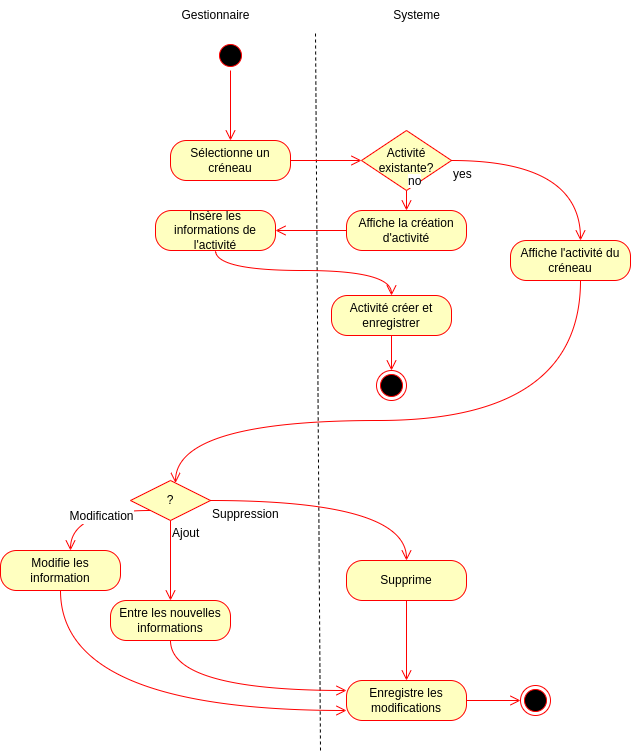

The diagram above was exported from draw.io. Its source (the exported page's mxGraphModel, read from the mxfile embedded in the PNG):
<mxGraphModel dx="2074" dy="1172" grid="1" gridSize="10" guides="1" tooltips="1" connect="1" arrows="1" fold="1" page="0" pageScale="1" pageWidth="827" pageHeight="1169" math="0" shadow="0">
  <root>
    <mxCell id="0" />
    <mxCell id="1" parent="0" />
    <mxCell id="GrNBVzOUwrQok4SsRxP2-1" value="Gestionnaire" style="text;html=1;align=center;verticalAlign=middle;resizable=0;points=[];autosize=1;strokeColor=none;fillColor=none;" vertex="1" parent="1">
      <mxGeometry x="-140" y="-190" width="90" height="30" as="geometry" />
    </mxCell>
    <mxCell id="GrNBVzOUwrQok4SsRxP2-2" value="Systeme" style="text;html=1;align=center;verticalAlign=middle;resizable=0;points=[];autosize=1;strokeColor=none;fillColor=none;" vertex="1" parent="1">
      <mxGeometry x="71" y="-190" width="70" height="30" as="geometry" />
    </mxCell>
    <mxCell id="GrNBVzOUwrQok4SsRxP2-3" value="" style="endArrow=none;dashed=1;html=1;rounded=0;" edge="1" parent="1">
      <mxGeometry width="50" height="50" relative="1" as="geometry">
        <mxPoint x="10" y="560" as="sourcePoint" />
        <mxPoint x="5" y="-158" as="targetPoint" />
      </mxGeometry>
    </mxCell>
    <mxCell id="GrNBVzOUwrQok4SsRxP2-4" value="" style="ellipse;html=1;shape=startState;fillColor=#000000;strokeColor=#ff0000;" vertex="1" parent="1">
      <mxGeometry x="-95" y="-150" width="30" height="30" as="geometry" />
    </mxCell>
    <mxCell id="GrNBVzOUwrQok4SsRxP2-5" value="" style="edgeStyle=orthogonalEdgeStyle;html=1;verticalAlign=bottom;endArrow=open;endSize=8;strokeColor=#ff0000;rounded=0;fontSize=12;curved=1;" edge="1" source="GrNBVzOUwrQok4SsRxP2-4" parent="1" target="GrNBVzOUwrQok4SsRxP2-6">
      <mxGeometry relative="1" as="geometry">
        <mxPoint x="-95" y="-60" as="targetPoint" />
      </mxGeometry>
    </mxCell>
    <mxCell id="GrNBVzOUwrQok4SsRxP2-6" value="Sélectionne un créneau" style="rounded=1;whiteSpace=wrap;html=1;arcSize=40;fontColor=#000000;fillColor=#ffffc0;strokeColor=#ff0000;" vertex="1" parent="1">
      <mxGeometry x="-140" y="-50" width="120" height="40" as="geometry" />
    </mxCell>
    <mxCell id="GrNBVzOUwrQok4SsRxP2-7" value="" style="edgeStyle=orthogonalEdgeStyle;html=1;verticalAlign=bottom;endArrow=open;endSize=8;strokeColor=#ff0000;rounded=0;fontSize=12;curved=1;" edge="1" source="GrNBVzOUwrQok4SsRxP2-6" parent="1" target="GrNBVzOUwrQok4SsRxP2-18">
      <mxGeometry relative="1" as="geometry">
        <mxPoint x="40" y="-30" as="targetPoint" />
      </mxGeometry>
    </mxCell>
    <mxCell id="GrNBVzOUwrQok4SsRxP2-18" value="Activité existante?" style="rhombus;whiteSpace=wrap;html=1;fontColor=#000000;fillColor=#ffffc0;strokeColor=#ff0000;" vertex="1" parent="1">
      <mxGeometry x="51" y="-60" width="90" height="60" as="geometry" />
    </mxCell>
    <mxCell id="GrNBVzOUwrQok4SsRxP2-19" value="no" style="edgeStyle=orthogonalEdgeStyle;html=1;align=left;verticalAlign=bottom;endArrow=open;endSize=8;strokeColor=#ff0000;rounded=0;fontSize=12;curved=1;" edge="1" source="GrNBVzOUwrQok4SsRxP2-18" parent="1" target="GrNBVzOUwrQok4SsRxP2-26">
      <mxGeometry x="-1" relative="1" as="geometry">
        <mxPoint x="250" y="80" as="targetPoint" />
      </mxGeometry>
    </mxCell>
    <mxCell id="GrNBVzOUwrQok4SsRxP2-20" value="yes" style="edgeStyle=orthogonalEdgeStyle;html=1;align=left;verticalAlign=top;endArrow=open;endSize=8;strokeColor=#ff0000;rounded=0;fontSize=12;curved=1;" edge="1" source="GrNBVzOUwrQok4SsRxP2-18" parent="1" target="GrNBVzOUwrQok4SsRxP2-22">
      <mxGeometry x="-1" relative="1" as="geometry">
        <mxPoint x="110" y="160" as="targetPoint" />
        <Array as="points">
          <mxPoint x="270" y="-30" />
        </Array>
      </mxGeometry>
    </mxCell>
    <mxCell id="GrNBVzOUwrQok4SsRxP2-22" value="Affiche l'activité du créneau" style="rounded=1;whiteSpace=wrap;html=1;arcSize=40;fontColor=#000000;fillColor=#ffffc0;strokeColor=#ff0000;" vertex="1" parent="1">
      <mxGeometry x="200" y="50" width="120" height="40" as="geometry" />
    </mxCell>
    <mxCell id="GrNBVzOUwrQok4SsRxP2-23" value="" style="edgeStyle=orthogonalEdgeStyle;html=1;verticalAlign=bottom;endArrow=open;endSize=8;strokeColor=#ff0000;rounded=0;fontSize=12;curved=1;" edge="1" source="GrNBVzOUwrQok4SsRxP2-22" parent="1" target="GrNBVzOUwrQok4SsRxP2-33">
      <mxGeometry relative="1" as="geometry">
        <mxPoint x="190" y="170" as="targetPoint" />
        <Array as="points">
          <mxPoint x="270" y="230" />
          <mxPoint x="-135" y="230" />
        </Array>
      </mxGeometry>
    </mxCell>
    <mxCell id="GrNBVzOUwrQok4SsRxP2-26" value="Affiche la création d'activité" style="rounded=1;whiteSpace=wrap;html=1;arcSize=40;fontColor=#000000;fillColor=#ffffc0;strokeColor=#ff0000;" vertex="1" parent="1">
      <mxGeometry x="36" y="20" width="120" height="40" as="geometry" />
    </mxCell>
    <mxCell id="GrNBVzOUwrQok4SsRxP2-28" value="Insère les informations de l'activité" style="rounded=1;whiteSpace=wrap;html=1;arcSize=40;fontColor=#000000;fillColor=#ffffc0;strokeColor=#ff0000;" vertex="1" parent="1">
      <mxGeometry x="-155" y="20" width="120" height="40" as="geometry" />
    </mxCell>
    <mxCell id="GrNBVzOUwrQok4SsRxP2-29" value="" style="edgeStyle=orthogonalEdgeStyle;html=1;verticalAlign=bottom;endArrow=open;endSize=8;strokeColor=#ff0000;rounded=0;fontSize=12;curved=1;" edge="1" source="GrNBVzOUwrQok4SsRxP2-28" parent="1" target="GrNBVzOUwrQok4SsRxP2-30">
      <mxGeometry relative="1" as="geometry">
        <mxPoint x="-80" y="100" as="targetPoint" />
        <Array as="points">
          <mxPoint x="-95" y="80" />
          <mxPoint x="81" y="80" />
        </Array>
      </mxGeometry>
    </mxCell>
    <mxCell id="GrNBVzOUwrQok4SsRxP2-30" value="Activité créer et enregistrer" style="rounded=1;whiteSpace=wrap;html=1;arcSize=40;fontColor=#000000;fillColor=#ffffc0;strokeColor=#ff0000;" vertex="1" parent="1">
      <mxGeometry x="21" y="105" width="120" height="40" as="geometry" />
    </mxCell>
    <mxCell id="GrNBVzOUwrQok4SsRxP2-31" value="" style="edgeStyle=orthogonalEdgeStyle;html=1;verticalAlign=bottom;endArrow=open;endSize=8;strokeColor=#ff0000;rounded=0;fontSize=12;curved=1;" edge="1" source="GrNBVzOUwrQok4SsRxP2-30" parent="1" target="GrNBVzOUwrQok4SsRxP2-32">
      <mxGeometry relative="1" as="geometry">
        <mxPoint x="81" y="240" as="targetPoint" />
      </mxGeometry>
    </mxCell>
    <mxCell id="GrNBVzOUwrQok4SsRxP2-32" value="" style="ellipse;html=1;shape=endState;fillColor=#000000;strokeColor=#ff0000;" vertex="1" parent="1">
      <mxGeometry x="66" y="180" width="30" height="30" as="geometry" />
    </mxCell>
    <mxCell id="GrNBVzOUwrQok4SsRxP2-33" value="?" style="rhombus;whiteSpace=wrap;html=1;fontColor=#000000;fillColor=#ffffc0;strokeColor=#ff0000;" vertex="1" parent="1">
      <mxGeometry x="-180" y="290" width="80" height="40" as="geometry" />
    </mxCell>
    <mxCell id="GrNBVzOUwrQok4SsRxP2-34" value="Ajout" style="edgeStyle=orthogonalEdgeStyle;html=1;align=left;verticalAlign=bottom;endArrow=open;endSize=8;strokeColor=#ff0000;rounded=0;fontSize=12;curved=1;" edge="1" source="GrNBVzOUwrQok4SsRxP2-33" parent="1" target="GrNBVzOUwrQok4SsRxP2-46">
      <mxGeometry x="-0.457" relative="1" as="geometry">
        <mxPoint x="-130" y="430" as="targetPoint" />
        <mxPoint as="offset" />
      </mxGeometry>
    </mxCell>
    <mxCell id="GrNBVzOUwrQok4SsRxP2-35" value="Suppression" style="edgeStyle=orthogonalEdgeStyle;html=1;align=left;verticalAlign=top;endArrow=open;endSize=8;strokeColor=#ff0000;rounded=0;fontSize=12;curved=1;" edge="1" source="GrNBVzOUwrQok4SsRxP2-33" parent="1" target="GrNBVzOUwrQok4SsRxP2-39">
      <mxGeometry x="-1" relative="1" as="geometry">
        <mxPoint x="-220" y="410" as="targetPoint" />
        <Array as="points">
          <mxPoint x="96" y="310" />
        </Array>
      </mxGeometry>
    </mxCell>
    <mxCell id="GrNBVzOUwrQok4SsRxP2-38" value="" style="edgeStyle=orthogonalEdgeStyle;html=1;verticalAlign=bottom;endArrow=open;endSize=8;strokeColor=#ff0000;rounded=0;fontSize=12;curved=1;" edge="1" parent="1" source="GrNBVzOUwrQok4SsRxP2-33" target="GrNBVzOUwrQok4SsRxP2-41">
      <mxGeometry relative="1" as="geometry">
        <mxPoint x="190" y="310" as="targetPoint" />
        <mxPoint x="179" y="400" as="sourcePoint" />
        <Array as="points">
          <mxPoint x="-240" y="320" />
        </Array>
      </mxGeometry>
    </mxCell>
    <mxCell id="GrNBVzOUwrQok4SsRxP2-43" value="Modification" style="edgeLabel;html=1;align=center;verticalAlign=middle;resizable=0;points=[];fontSize=12;" vertex="1" connectable="0" parent="GrNBVzOUwrQok4SsRxP2-38">
      <mxGeometry x="-0.1652" y="5" relative="1" as="geometry">
        <mxPoint as="offset" />
      </mxGeometry>
    </mxCell>
    <mxCell id="GrNBVzOUwrQok4SsRxP2-39" value="Supprime" style="rounded=1;whiteSpace=wrap;html=1;arcSize=40;fontColor=#000000;fillColor=#ffffc0;strokeColor=#ff0000;" vertex="1" parent="1">
      <mxGeometry x="36" y="370" width="120" height="40" as="geometry" />
    </mxCell>
    <mxCell id="GrNBVzOUwrQok4SsRxP2-40" value="" style="edgeStyle=orthogonalEdgeStyle;html=1;verticalAlign=bottom;endArrow=open;endSize=8;strokeColor=#ff0000;rounded=0;fontSize=12;curved=1;" edge="1" source="GrNBVzOUwrQok4SsRxP2-39" parent="1" target="GrNBVzOUwrQok4SsRxP2-48">
      <mxGeometry relative="1" as="geometry">
        <mxPoint x="81" y="450" as="targetPoint" />
      </mxGeometry>
    </mxCell>
    <mxCell id="GrNBVzOUwrQok4SsRxP2-41" value="Modifie les information" style="rounded=1;whiteSpace=wrap;html=1;arcSize=40;fontColor=#000000;fillColor=#ffffc0;strokeColor=#ff0000;" vertex="1" parent="1">
      <mxGeometry x="-310" y="360" width="120" height="40" as="geometry" />
    </mxCell>
    <mxCell id="GrNBVzOUwrQok4SsRxP2-42" value="" style="edgeStyle=orthogonalEdgeStyle;html=1;verticalAlign=bottom;endArrow=open;endSize=8;strokeColor=#ff0000;rounded=0;fontSize=12;curved=1;" edge="1" source="GrNBVzOUwrQok4SsRxP2-41" parent="1" target="GrNBVzOUwrQok4SsRxP2-48">
      <mxGeometry relative="1" as="geometry">
        <mxPoint x="-250" y="480" as="targetPoint" />
        <Array as="points">
          <mxPoint x="-250" y="520" />
        </Array>
      </mxGeometry>
    </mxCell>
    <mxCell id="GrNBVzOUwrQok4SsRxP2-45" value="" style="edgeStyle=orthogonalEdgeStyle;html=1;verticalAlign=bottom;endArrow=open;endSize=8;strokeColor=#ff0000;rounded=0;fontSize=12;curved=1;" edge="1" parent="1" source="GrNBVzOUwrQok4SsRxP2-26" target="GrNBVzOUwrQok4SsRxP2-28">
      <mxGeometry relative="1" as="geometry">
        <mxPoint x="61" y="-20" as="targetPoint" />
        <mxPoint x="30" y="10" as="sourcePoint" />
      </mxGeometry>
    </mxCell>
    <mxCell id="GrNBVzOUwrQok4SsRxP2-46" value="Entre les nouvelles informations" style="rounded=1;whiteSpace=wrap;html=1;arcSize=40;fontColor=#000000;fillColor=#ffffc0;strokeColor=#ff0000;" vertex="1" parent="1">
      <mxGeometry x="-200" y="410" width="120" height="40" as="geometry" />
    </mxCell>
    <mxCell id="GrNBVzOUwrQok4SsRxP2-47" value="" style="edgeStyle=orthogonalEdgeStyle;html=1;verticalAlign=bottom;endArrow=open;endSize=8;strokeColor=#ff0000;rounded=0;fontSize=12;curved=1;" edge="1" source="GrNBVzOUwrQok4SsRxP2-46" parent="1" target="GrNBVzOUwrQok4SsRxP2-48">
      <mxGeometry relative="1" as="geometry">
        <mxPoint x="-140" y="550" as="targetPoint" />
        <Array as="points">
          <mxPoint x="-140" y="500" />
        </Array>
      </mxGeometry>
    </mxCell>
    <mxCell id="GrNBVzOUwrQok4SsRxP2-48" value="Enregistre les modifications" style="rounded=1;whiteSpace=wrap;html=1;arcSize=40;fontColor=#000000;fillColor=#ffffc0;strokeColor=#ff0000;" vertex="1" parent="1">
      <mxGeometry x="36" y="490" width="120" height="40" as="geometry" />
    </mxCell>
    <mxCell id="GrNBVzOUwrQok4SsRxP2-49" value="" style="edgeStyle=orthogonalEdgeStyle;html=1;verticalAlign=bottom;endArrow=open;endSize=8;strokeColor=#ff0000;rounded=0;fontSize=12;curved=1;" edge="1" source="GrNBVzOUwrQok4SsRxP2-48" parent="1" target="GrNBVzOUwrQok4SsRxP2-50">
      <mxGeometry relative="1" as="geometry">
        <mxPoint x="96" y="590" as="targetPoint" />
      </mxGeometry>
    </mxCell>
    <mxCell id="GrNBVzOUwrQok4SsRxP2-50" value="" style="ellipse;html=1;shape=endState;fillColor=#000000;strokeColor=#ff0000;" vertex="1" parent="1">
      <mxGeometry x="210" y="495" width="30" height="30" as="geometry" />
    </mxCell>
  </root>
</mxGraphModel>